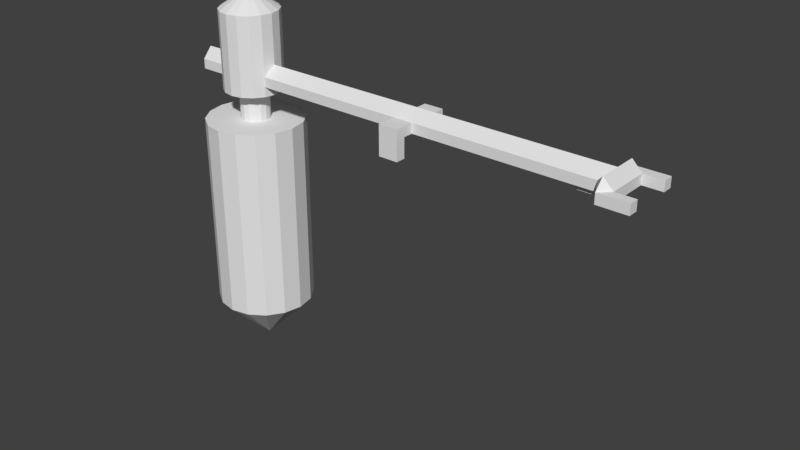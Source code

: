 # Source: Traveller_Spaceport1D.blend  (saved by Blender 2.78.0; exported with 4.5.12 LTS)
import bpy
from mathutils import Matrix  # noqa: F401  (used for matrix-valued properties, if any)

bpy.ops.wm.read_factory_settings(use_empty=True)
scene = bpy.context.scene
scene.name = 'Scene'

# ---- collections
col_collection_1 = bpy.data.collections.new('Collection 1'); scene.collection.children.link(col_collection_1)

# ---- world
world_world = bpy.data.worlds.new('World'); scene.world = world_world
world_world.color = (0.05088, 0.05088, 0.05088)
world_world.use_sun_shadow = False
world_world.sun_shadow_jitter_overblur = 0.0
world_world.cycles.sampling_method = 'MANUAL'

# ---- meshes
me_cylinder_002 = bpy.data.meshes.new('Cylinder.002')
me_cylinder_002.from_pydata([(-0.1913, -0.4619, 1.5), (-0.3536, -0.3536, 1.5), (-0.4619, -0.1913, 1.5), (-0.0574, -0.1386, 1.5), (-0.1061, -0.1061, 1.5), (-0.1386, -0.0574, 1.5), (-0.0574, -0.1386, 1.8), (-0.1061, -0.1061, 1.8), (-0.1386, -0.0574, 1.8), (-0.0574, -0.1386, 1.8), (-0.1061, -0.1061, 1.8), (-0.1386, -0.0574, 1.8), (-0.1148, -0.2772, 1.8), (-0.2121, -0.2121, 1.8), (-0.2772, -0.1148, 1.8), (-0.1148, -0.2772, 2.6), (-0.2121, -0.2121, 2.6), (-0.2772, -0.1148, 2.6), (-0.2772, -0.1148, 2.0), (-0.2772, -0.1148, 1.9), (1.49e-07, -0.5, 1.5), (0.1913, -0.4619, 1.5), (0.3536, -0.3536, 1.5), (0.4619, -0.1913, 1.5), (1.192e-07, -0.15, 1.5), (0.0574, -0.1386, 1.5), (0.1061, -0.1061, 1.5), (0.1386, -0.0574, 1.5), (1.192e-07, -0.15, 1.8), (0.0574, -0.1386, 1.8), (0.1061, -0.1061, 1.8), (0.1386, -0.0574, 1.8), (1.192e-07, -0.15, 1.8), (0.0574, -0.1386, 1.8), (0.1061, -0.1061, 1.8), (0.1386, -0.0574, 1.8), (1.192e-07, -0.3, 1.8), (0.1148, -0.2772, 1.8), (0.2121, -0.2121, 1.8), (0.2772, -0.1148, 1.8), (1.192e-07, -0.3, 2.6), (0.1148, -0.2772, 2.6), (0.2121, -0.2121, 2.6), (0.2772, -0.1148, 2.6), (1.877, -0.1148, 1.9), (0.2772, -0.1148, 2.0), (1.877, -0.1148, 2.0), (0.2772, -0.1148, 1.9), (2.077, -0.1148, 1.9), (2.077, -0.1148, 2.0), (3.9, -0.1148, 1.9), (3.6, -0.06, 1.9), (3.9, -0.1148, 2.0), (1.877, -0.3148, 1.9), (1.877, -0.3148, 2.0), (2.077, -0.3148, 1.9), (2.077, -0.3148, 2.0), (2.077, -0.2148, 1.9), (1.877, -0.2148, 1.9), (1.877, -0.3148, 1.7), (2.077, -0.3148, 1.7), (2.077, -0.2148, 1.7), (1.877, -0.2148, 1.7), (4.0, -0.3148, 1.9), (4.0, -0.3148, 2.0), (4.3, -0.3148, 1.9), (4.3, -0.3148, 2.0), (4.3, -0.2148, 1.9), (4.3, -0.2148, 2.0), (4.1, -0.2148, 1.9), (4.1, -0.2148, 2.0), (4.0, -0.22, 2.1), (3.7, -0.06, 1.84), (4.0, -0.06, 1.84), (4.0, -0.06, 1.9), (3.9, -0.06, 1.9), (-0.1913, 0.4619, 1.5), (-0.3536, 0.3536, 1.5), (-0.4619, 0.1913, 1.5), (-0.5, -8.941e-08, 1.5), (-0.0574, 0.1386, 1.5), (-0.1061, 0.1061, 1.5), (-0.1386, 0.0574, 1.5), (-0.15, -2.98e-08, 1.5), (-0.0574, 0.1386, 1.8), (-0.1061, 0.1061, 1.8), (-0.1386, 0.0574, 1.8), (-0.15, -2.98e-08, 1.8), (-0.0574, 0.1386, 1.8), (-0.1061, 0.1061, 1.8), (-0.1386, 0.0574, 1.8), (-0.15, -2.98e-08, 1.8), (-0.1148, 0.2772, 1.8), (-0.2121, 0.2121, 1.8), (-0.2772, 0.1148, 1.8), (-0.3, -5.96e-08, 1.8), (-0.1148, 0.2772, 2.6), (-0.2121, 0.2121, 2.6), (-0.2772, 0.1148, 2.6), (-0.3, -5.96e-08, 2.6), (-0.3, -5.96e-08, 2.1), (-0.2772, 0.1148, 2.0), (-0.3, -5.96e-08, 1.9), (-0.2772, 0.1148, 1.9), (5.96e-08, 0.5, 1.5), (0.1913, 0.4619, 1.5), (0.3536, 0.3536, 1.5), (0.4619, 0.1913, 1.5), (0.5, 5.96e-08, 1.5), (8.941e-08, 0.15, 1.5), (0.0574, 0.1386, 1.5), (0.1061, 0.1061, 1.5), (0.1386, 0.0574, 1.5), (0.15, 0.0, 1.5), (8.941e-08, 0.15, 1.8), (0.0574, 0.1386, 1.8), (0.1061, 0.1061, 1.8), (0.1386, 0.0574, 1.8), (0.15, 0.0, 1.8), (8.941e-08, 0.15, 1.8), (0.0574, 0.1386, 1.8), (0.1061, 0.1061, 1.8), (0.1386, 0.0574, 1.8), (0.15, 0.0, 1.8), (5.96e-08, 0.3, 1.8), (0.1148, 0.2772, 1.8), (0.2121, 0.2121, 1.8), (0.2772, 0.1148, 1.8), (0.3, 2.98e-08, 1.8), (5.96e-08, 0.3, 2.6), (0.1148, 0.2772, 2.6), (0.2121, 0.2121, 2.6), (0.2772, 0.1148, 2.6), (0.3, 2.98e-08, 2.6), (1.877, 0.1148, 1.9), (1.9, 2.384e-07, 1.9), (1.038e-07, -1.022e-08, 2.8), (0.3, 2.98e-08, 2.1), (0.2772, 0.1148, 2.0), (1.877, 0.1148, 2.0), (1.9, 2.384e-07, 2.1), (0.3, 2.98e-08, 1.9), (0.2772, 0.1148, 1.9), (2.077, 0.1148, 1.9), (2.1, 2.384e-07, 1.9), (2.077, 0.1148, 2.0), (2.1, 2.384e-07, 2.1), (3.9, 0.1148, 1.9), (3.6, 0.06, 1.9), (3.9, 0.1148, 2.0), (3.9, 4.768e-07, 2.1), (1.877, 0.3148, 1.9), (1.877, 0.3148, 2.0), (2.077, 0.3148, 1.9), (2.077, 0.3148, 2.0), (2.077, 0.2148, 1.9), (1.877, 0.2148, 1.9), (1.877, 0.3148, 1.7), (2.077, 0.3148, 1.7), (2.077, 0.2148, 1.7), (1.877, 0.2148, 1.7), (4.0, 0.3148, 1.9), (4.0, 0.3148, 2.0), (4.3, 0.3148, 1.9), (4.3, 0.3148, 2.0), (4.3, 0.2148, 1.9), (4.3, 0.2148, 2.0), (4.1, 0.2148, 1.9), (4.1, 0.2148, 2.0), (4.1, 4.768e-07, 1.9), (4.1, 4.768e-07, 2.0), (4.0, 2.384e-07, 2.1), (4.0, 0.22, 2.1), (4.1, 4.768e-07, 1.9), (4.0, 2.384e-07, 1.9), (4.0, 2.384e-07, 1.84), (3.7, 2.384e-07, 1.84), (3.6, 4.768e-07, 1.9), (3.7, 0.06, 1.84), (4.0, 0.06, 1.84), (4.0, 0.06, 1.9), (3.9, 0.06, 1.9), (0.4619, -0.1913, -0.5), (0.3536, -0.3536, -0.5), (0.1913, -0.4619, -0.5), (8.508e-08, 1.983e-08, -1.0), (0.5, 5.96e-08, -0.5), (0.4619, 0.1913, -0.5), (0.3536, 0.3536, -0.5), (0.1913, 0.4619, -0.5), (-0.4619, -0.1913, -0.5), (-0.3536, -0.3536, -0.5), (-0.1913, -0.4619, -0.5), (1.192e-07, -0.5, -0.5), (-0.5, 0.0, -0.5), (-0.4619, 0.1913, -0.5), (-0.3536, 0.3536, -0.5), (-0.1913, 0.4619, -0.5), (8.941e-08, 0.5, -0.5), (-0.5772, -0.1148, 2.0), (-0.5772, -0.1148, 1.9), (-0.6, -5.96e-08, 2.1), (-0.5772, 0.1148, 2.0), (-0.6, -5.96e-08, 1.9), (-0.5772, 0.1148, 1.9)], [(169, 173), (173, 174)], [(79, 2, 5, 83), (1, 0, 3, 4), (2, 1, 4, 5), (0, 20, 24, 3), (3, 24, 28, 6), (4, 3, 6, 7), (5, 4, 7, 8), (83, 5, 8, 87), (6, 28, 32, 9), (7, 6, 9, 10), (8, 7, 10, 11), (87, 8, 11, 91), (11, 10, 13, 14), (91, 11, 14, 95), (9, 32, 36, 12), (10, 9, 12, 13), (12, 36, 40, 15), (13, 12, 15, 16), (14, 13, 16, 17, 19), (95, 14, 19, 102), (15, 40, 136), (16, 15, 136), (17, 16, 136), (99, 17, 136), (17, 99, 100, 18), (108, 113, 27, 23), (22, 26, 25, 21), (23, 27, 26, 22), (21, 25, 24, 20), (25, 29, 28, 24), (26, 30, 29, 25), (27, 31, 30, 26), (113, 118, 31, 27), (29, 33, 32, 28), (30, 34, 33, 29), (31, 35, 34, 30), (118, 123, 35, 31), (35, 39, 38, 34), (123, 128, 39, 35), (33, 37, 36, 32), (34, 38, 37, 33), (37, 41, 40, 36), (38, 42, 41, 37), (39, 47, 43, 42, 38), (128, 141, 47, 39), (45, 46, 140, 137), (48, 57, 58, 44), (41, 136, 40), (42, 136, 41), (43, 136, 42), (133, 136, 43), (141, 135, 44, 47), (43, 45, 137, 133), (47, 44, 46, 45), (46, 49, 146, 140), (135, 144, 48, 44), (48, 50, 52, 49), (74, 73, 175, 174), (49, 52, 150, 146), (53, 55, 56, 54), (49, 56, 55, 57, 48), (44, 58, 53, 54, 46), (46, 54, 56, 49), (61, 60, 59, 62), (53, 59, 60, 55), (57, 61, 62, 58), (55, 60, 61, 57), (58, 62, 59, 53), (50, 63, 64, 52), (63, 65, 66, 64), (65, 67, 68, 66), (67, 69, 70, 68), (69, 169, 170, 70), (71, 70, 170, 171), (52, 171, 150), (171, 52, 71), (52, 64, 71), (66, 68, 64), (68, 70, 64), (71, 64, 70), (175, 73, 72, 176), (51, 177, 176, 72), (75, 50, 48, 51), (48, 144, 177, 51), (51, 72, 73, 74, 75), (74, 174, 169), (173, 69, 74), (50, 75, 74, 69), (50, 69, 63), (65, 63, 69, 67), (79, 83, 82, 78), (77, 81, 80, 76), (78, 82, 81, 77), (76, 80, 109, 104), (80, 84, 114, 109), (81, 85, 84, 80), (82, 86, 85, 81), (83, 87, 86, 82), (84, 88, 119, 114), (85, 89, 88, 84), (86, 90, 89, 85), (87, 91, 90, 86), (90, 94, 93, 89), (91, 95, 94, 90), (88, 92, 124, 119), (89, 93, 92, 88), (92, 96, 129, 124), (93, 97, 96, 92), (94, 103, 98, 97, 93), (95, 102, 103, 94), (96, 136, 129), (97, 136, 96), (98, 136, 97), (99, 136, 98), (98, 101, 100, 99), (108, 107, 112, 113), (106, 105, 110, 111), (107, 106, 111, 112), (105, 104, 109, 110), (110, 109, 114, 115), (111, 110, 115, 116), (112, 111, 116, 117), (113, 112, 117, 118), (115, 114, 119, 120), (116, 115, 120, 121), (117, 116, 121, 122), (118, 117, 122, 123), (122, 121, 126, 127), (123, 122, 127, 128), (120, 119, 124, 125), (121, 120, 125, 126), (125, 124, 129, 130), (126, 125, 130, 131), (127, 126, 131, 132, 142), (128, 127, 142, 141), (138, 137, 140, 139), (143, 134, 156, 155), (130, 129, 136), (131, 130, 136), (132, 131, 136), (133, 132, 136), (141, 142, 134, 135), (132, 133, 137, 138), (142, 138, 139, 134), (139, 140, 146, 145), (135, 134, 143, 144), (143, 145, 149, 147), (180, 174, 175, 179), (145, 146, 150, 149), (151, 152, 154, 153), (145, 143, 155, 153, 154), (134, 139, 152, 151, 156), (139, 145, 154, 152), (159, 160, 157, 158), (151, 153, 158, 157), (155, 156, 160, 159), (153, 155, 159, 158), (156, 151, 157, 160), (147, 149, 162, 161), (161, 162, 164, 163), (163, 164, 166, 165), (165, 166, 168, 167), (167, 168, 170, 169), (172, 171, 170, 168), (149, 150, 171), (171, 172, 149), (149, 172, 162), (164, 162, 166), (166, 162, 168), (172, 168, 162), (175, 176, 178, 179), (148, 178, 176, 177), (181, 148, 143, 147), (143, 148, 177, 144), (148, 181, 180, 179, 178), (180, 169, 174), (173, 180, 167), (147, 167, 180, 181), (147, 161, 167), (163, 165, 167, 161), (193, 185, 184), (183, 185, 182), (184, 185, 183), (182, 185, 186), (198, 189, 185), (188, 187, 185), (189, 188, 185), (187, 186, 185), (193, 192, 185), (191, 190, 185), (192, 191, 185), (190, 194, 185), (198, 185, 197), (196, 185, 195), (197, 185, 196), (195, 185, 194), (76, 104, 198, 197), (77, 76, 197, 196), (78, 77, 196, 195), (79, 78, 195, 194), (79, 194, 190, 2), (2, 190, 191, 1), (1, 191, 192, 0), (0, 192, 193, 20), (21, 20, 193, 184), (22, 21, 184, 183), (23, 22, 183, 182), (108, 23, 182, 186), (108, 186, 187, 107), (107, 187, 188, 106), (106, 188, 189, 105), (105, 189, 198, 104), (19, 18, 199, 200), (103, 101, 202, 204), (102, 19, 200, 203), (100, 101, 202, 201), (103, 102, 203, 204), (18, 100, 201, 199), (199, 201, 203, 200), (202, 201, 203, 204)])
me_cylinder_002.use_remesh_preserve_volume = False
me_cylinder_002.use_remesh_preserve_attributes = False
me_cylinder_002.use_mirror_vertex_groups = False
me_cylinder_002.update()

# ---- objects
ob_starbase1d = bpy.data.objects.new('Starbase1D', me_cylinder_002)

# ---- transforms, parenting, visibility, modifiers, constraints
ob_starbase1d.location = (0.0, 0.0, 0.0)
ob_starbase1d.lineart.crease_threshold = 0.0

# ---- collection membership
col_collection_1.objects.link(ob_starbase1d)

# ---- scene / render settings (as saved in the file)
scene.frame_start = 1; scene.frame_end = 250; scene.frame_set(0)
scene.render.engine = 'BLENDER_EEVEE_NEXT'
scene.render.resolution_percentage = 50
scene.render.dither_intensity = 0.0
scene.cycles.use_denoising = False
scene.cycles.samples = 128
scene.cycles.sampling_pattern = 'TABULATED_SOBOL'
scene.cycles.light_sampling_threshold = 0.0
scene.cycles.use_adaptive_sampling = False
scene.cycles.use_light_tree = False
scene.cycles.blur_glossy = 0.0
scene.cycles.sample_clamp_indirect = 0.0
scene.view_settings.view_transform = 'Standard'
bpy.context.view_layer.update()

# ---- added for rendering (the .blend has no active camera and no usable light): camera, sun
cam_auto = bpy.data.cameras.new('AutoCamera')
cam_auto.lens = 50.0
cam_auto.sensor_width = 36.0
cam_auto.clip_end = 1000.0
ob_auto_camera = bpy.data.objects.new('AutoCamera', cam_auto)
scene.collection.objects.link(ob_auto_camera)
ob_auto_camera.location = (7.66127, -6.97352, 5.54901)
ob_auto_camera.rotation_euler = (1.09748, -7.21219e-08, 0.694738)
scene.camera = ob_auto_camera
light_auto_sun = bpy.data.lights.new('AutoSun', 'SUN')
light_auto_sun.energy = 3.0
light_auto_sun.angle = 0.0523599
ob_auto_sun = bpy.data.objects.new('AutoSun', light_auto_sun)
scene.collection.objects.link(ob_auto_sun)
ob_auto_sun.rotation_euler = (0.872665, 0.174533, 0.523599)
bpy.context.view_layer.update()
